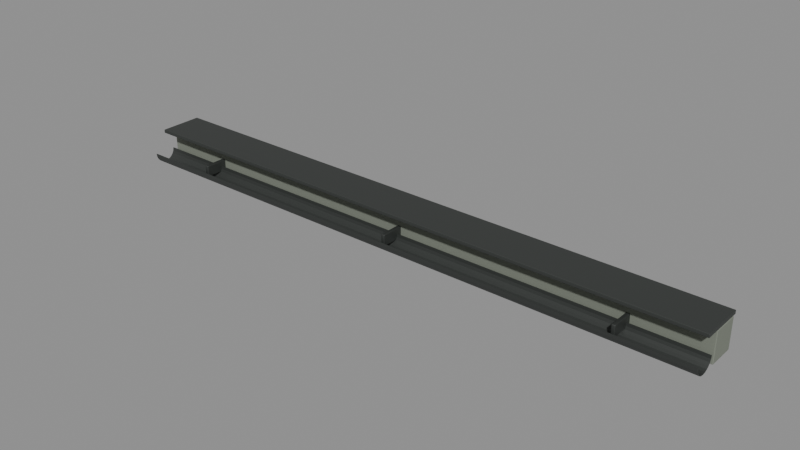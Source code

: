# Source: roof-eave-4m.blend  (saved by Blender 5.2.44; exported with 4.5.12 LTS)
import bpy
from mathutils import Matrix  # noqa: F401  (used for matrix-valued properties, if any)

bpy.ops.wm.read_factory_settings(use_empty=True)
scene = bpy.context.scene
scene.name = 'Scene'

# ---- collections
col_roof_eave_4m = bpy.data.collections.new('roof-eave-4m'); scene.collection.children.link(col_roof_eave_4m)

# ---- materials (node trees are filled in below, after node groups)
mat_weathered_fascia = bpy.data.materials.new('weathered-fascia')
mat_weathered_fascia.diffuse_color = (0.2, 0.22, 0.18, 1.0)
mat_rain_gutter = bpy.data.materials.new('rain-gutter')
mat_rain_gutter.diffuse_color = (0.055, 0.061, 0.057, 1.0)

# ---- material node trees
mat_weathered_fascia.use_nodes = True; mat_weathered_fascia.node_tree.nodes.clear()
_N = mat_weathered_fascia.node_tree.nodes; _L = mat_weathered_fascia.node_tree.links
n0 = _N.new('ShaderNodeBsdfPrincipled'); n0.name = 'Principled BSDF'; n0.location = (-200, 100)
n0.inputs[0].default_value = (0.2, 0.22, 0.18, 1.0)
n0.inputs[2].default_value = 0.86
n0.inputs[10].default_value = 0.005
n1 = _N.new('ShaderNodeOutputMaterial'); n1.name = 'Material Output'; n1.location = (200, 100)
_L.new(n0.outputs[0], n1.inputs[0])
n1.is_active_output = True
mat_rain_gutter.use_nodes = True; mat_rain_gutter.node_tree.nodes.clear()
_N = mat_rain_gutter.node_tree.nodes; _L = mat_rain_gutter.node_tree.links
n0 = _N.new('ShaderNodeBsdfPrincipled'); n0.name = 'Principled BSDF'; n0.location = (-200, 100)
n0.inputs[0].default_value = (0.055, 0.061, 0.057, 1.0)
n0.inputs[1].default_value = 0.4
n0.inputs[2].default_value = 0.54
n0.inputs[10].default_value = 0.005
n1 = _N.new('ShaderNodeOutputMaterial'); n1.name = 'Material Output'; n1.location = (200, 100)
_L.new(n0.outputs[0], n1.inputs[0])
n1.is_active_output = True

# ---- meshes
me_cube = bpy.data.meshes.new('Cube')
me_cube.from_pydata([(-2.0, -0.09, -0.1), (-2.0, -0.09, 0.1), (-2.0, 0.09, -0.1), (-2.0, 0.09, 0.1), (2.0, -0.09, -0.1), (2.0, -0.09, 0.1), (2.0, 0.09, -0.1), (2.0, 0.09, 0.1)], [], [(0, 1, 3, 2), (2, 3, 7, 6), (6, 7, 5, 4), (4, 5, 1, 0), (2, 6, 4, 0), (7, 3, 1, 5)])
_uv = me_cube.uv_layers.new(name='UVMap')
_uv.uv.foreach_set('vector', [0.375, 0.0, 0.625, 0.0, 0.625, 0.25, 0.375, 0.25, 0.375, 0.25, 0.625, 0.25, 0.625, 0.5, 0.375, 0.5, 0.375, 0.5, 0.625, 0.5, 0.625, 0.75, 0.375, 0.75, 0.375, 0.75, 0.625, 0.75, 0.625, 1.0, 0.375, 1.0, 0.125, 0.5, 0.375, 0.5, 0.375, 0.75, 0.125, 0.75, 0.625, 0.5, 0.875, 0.5, 0.875, 0.75, 0.625, 0.75])
me_cube.materials.append(mat_weathered_fascia)
me_cube.update()
me_cube_001 = bpy.data.meshes.new('Cube.001')
me_cube_001.from_pydata([(-2.0, -0.145, -0.012), (-2.0, -0.145, 0.012), (-2.0, 0.145, -0.012), (-2.0, 0.145, 0.012), (2.0, -0.145, -0.012), (2.0, -0.145, 0.012), (2.0, 0.145, -0.012), (2.0, 0.145, 0.012)], [], [(0, 1, 3, 2), (2, 3, 7, 6), (6, 7, 5, 4), (4, 5, 1, 0), (2, 6, 4, 0), (7, 3, 1, 5)])
_uv = me_cube_001.uv_layers.new(name='UVMap')
_uv.uv.foreach_set('vector', [0.375, 0.0, 0.625, 0.0, 0.625, 0.25, 0.375, 0.25, 0.375, 0.25, 0.625, 0.25, 0.625, 0.5, 0.375, 0.5, 0.375, 0.5, 0.625, 0.5, 0.625, 0.75, 0.375, 0.75, 0.375, 0.75, 0.625, 0.75, 0.625, 1.0, 0.375, 1.0, 0.125, 0.5, 0.375, 0.5, 0.375, 0.75, 0.125, 0.75, 0.625, 0.5, 0.875, 0.5, 0.875, 0.75, 0.625, 0.75])
me_cube_001.materials.append(mat_rain_gutter)
me_cube_001.update()
me_open_half_round_gutter = bpy.data.meshes.new('Open half-round gutter')
me_open_half_round_gutter.from_pydata([(-2.0, -0.365, -0.06), (-2.0, -0.3624, -0.07941), (-2.0, -0.355, -0.0975), (-2.0, -0.343, -0.113), (-2.0, -0.3275, -0.125), (-2.0, -0.3094, -0.1324), (-2.0, -0.29, -0.135), (-2.0, -0.2706, -0.1324), (-2.0, -0.2525, -0.125), (-2.0, -0.237, -0.113), (-2.0, -0.225, -0.0975), (-2.0, -0.2176, -0.07941), (-2.0, -0.215, -0.06), (2.0, -0.365, -0.06), (2.0, -0.3624, -0.07941), (2.0, -0.355, -0.0975), (2.0, -0.343, -0.113), (2.0, -0.3275, -0.125), (2.0, -0.3094, -0.1324), (2.0, -0.29, -0.135), (2.0, -0.2706, -0.1324), (2.0, -0.2525, -0.125), (2.0, -0.237, -0.113), (2.0, -0.225, -0.0975), (2.0, -0.2176, -0.07941), (2.0, -0.215, -0.06)], [], [(0, 1, 14, 13), (1, 2, 15, 14), (2, 3, 16, 15), (3, 4, 17, 16), (4, 5, 18, 17), (5, 6, 19, 18), (6, 7, 20, 19), (7, 8, 21, 20), (8, 9, 22, 21), (9, 10, 23, 22), (10, 11, 24, 23), (11, 12, 25, 24)])
_uv = me_open_half_round_gutter.uv_layers.new(name='UVMap')
_uv.uv.foreach_set('vector', [-2.0, -0.365, -2.0, -0.3624, 2.0, -0.3624, 2.0, -0.365, -2.0, -0.3624, -2.0, -0.355, 2.0, -0.355, 2.0, -0.3624, -2.0, -0.355, -2.0, -0.343, 2.0, -0.343, 2.0, -0.355, -2.0, -0.343, -2.0, -0.3275, 2.0, -0.3275, 2.0, -0.343, -2.0, -0.3275, -2.0, -0.3094, 2.0, -0.3094, 2.0, -0.3275, -2.0, -0.3094, -2.0, -0.29, 2.0, -0.29, 2.0, -0.3094, -2.0, -0.29, -2.0, -0.2706, 2.0, -0.2706, 2.0, -0.29, -2.0, -0.2706, -2.0, -0.2525, 2.0, -0.2525, 2.0, -0.2706, -2.0, -0.2525, -2.0, -0.237, 2.0, -0.237, 2.0, -0.2525, -2.0, -0.237, -2.0, -0.225, 2.0, -0.225, 2.0, -0.237, -2.0, -0.225, -2.0, -0.2176, 2.0, -0.2176, 2.0, -0.225, -2.0, -0.2176, -2.0, -0.215, 2.0, -0.215, 2.0, -0.2176])
me_open_half_round_gutter.materials.append(mat_rain_gutter)
me_open_half_round_gutter.update()
me_cube_002 = bpy.data.meshes.new('Cube.002')
me_cube_002.from_pydata([(-0.0125, -0.08, -0.0375), (-0.0125, -0.08, 0.0375), (-0.0125, 0.08, -0.0375), (-0.0125, 0.08, 0.0375), (0.0125, -0.08, -0.0375), (0.0125, -0.08, 0.0375), (0.0125, 0.08, -0.0375), (0.0125, 0.08, 0.0375)], [], [(0, 1, 3, 2), (2, 3, 7, 6), (6, 7, 5, 4), (4, 5, 1, 0), (2, 6, 4, 0), (7, 3, 1, 5)])
_uv = me_cube_002.uv_layers.new(name='UVMap')
_uv.uv.foreach_set('vector', [0.375, 0.0, 0.625, 0.0, 0.625, 0.25, 0.375, 0.25, 0.375, 0.25, 0.625, 0.25, 0.625, 0.5, 0.375, 0.5, 0.375, 0.5, 0.625, 0.5, 0.625, 0.75, 0.375, 0.75, 0.375, 0.75, 0.625, 0.75, 0.625, 1.0, 0.375, 1.0, 0.125, 0.5, 0.375, 0.5, 0.375, 0.75, 0.125, 0.75, 0.625, 0.5, 0.875, 0.5, 0.875, 0.75, 0.625, 0.75])
me_cube_002.materials.append(mat_rain_gutter)
me_cube_002.update()
me_cube_003 = bpy.data.meshes.new('Cube.003')
me_cube_003.from_pydata([(-0.0125, -0.08, -0.0375), (-0.0125, -0.08, 0.0375), (-0.0125, 0.08, -0.0375), (-0.0125, 0.08, 0.0375), (0.0125, -0.08, -0.0375), (0.0125, -0.08, 0.0375), (0.0125, 0.08, -0.0375), (0.0125, 0.08, 0.0375)], [], [(0, 1, 3, 2), (2, 3, 7, 6), (6, 7, 5, 4), (4, 5, 1, 0), (2, 6, 4, 0), (7, 3, 1, 5)])
_uv = me_cube_003.uv_layers.new(name='UVMap')
_uv.uv.foreach_set('vector', [0.375, 0.0, 0.625, 0.0, 0.625, 0.25, 0.375, 0.25, 0.375, 0.25, 0.625, 0.25, 0.625, 0.5, 0.375, 0.5, 0.375, 0.5, 0.625, 0.5, 0.625, 0.75, 0.375, 0.75, 0.375, 0.75, 0.625, 0.75, 0.625, 1.0, 0.375, 1.0, 0.125, 0.5, 0.375, 0.5, 0.375, 0.75, 0.125, 0.75, 0.625, 0.5, 0.875, 0.5, 0.875, 0.75, 0.625, 0.75])
me_cube_003.materials.append(mat_rain_gutter)
me_cube_003.update()
me_cube_004 = bpy.data.meshes.new('Cube.004')
me_cube_004.from_pydata([(-0.0125, -0.08, -0.0375), (-0.0125, -0.08, 0.0375), (-0.0125, 0.08, -0.0375), (-0.0125, 0.08, 0.0375), (0.0125, -0.08, -0.0375), (0.0125, -0.08, 0.0375), (0.0125, 0.08, -0.0375), (0.0125, 0.08, 0.0375)], [], [(0, 1, 3, 2), (2, 3, 7, 6), (6, 7, 5, 4), (4, 5, 1, 0), (2, 6, 4, 0), (7, 3, 1, 5)])
_uv = me_cube_004.uv_layers.new(name='UVMap')
_uv.uv.foreach_set('vector', [0.375, 0.0, 0.625, 0.0, 0.625, 0.25, 0.375, 0.25, 0.375, 0.25, 0.625, 0.25, 0.625, 0.5, 0.375, 0.5, 0.375, 0.5, 0.625, 0.5, 0.625, 0.75, 0.375, 0.75, 0.375, 0.75, 0.625, 0.75, 0.625, 1.0, 0.375, 1.0, 0.125, 0.5, 0.375, 0.5, 0.375, 0.75, 0.125, 0.75, 0.625, 0.5, 0.875, 0.5, 0.875, 0.75, 0.625, 0.75])
me_cube_004.materials.append(mat_rain_gutter)
me_cube_004.update()

# ---- objects
ob_roof_eave_4m = bpy.data.objects.new('roof-eave-4m', None)
ob_boarded_fascia = bpy.data.objects.new('Boarded fascia', me_cube)
ob_roof_edge_cap = bpy.data.objects.new('Roof edge cap', me_cube_001)
ob_open_half_round_gutter = bpy.data.objects.new('Open half-round gutter', me_open_half_round_gutter)
ob_gutter_support_clip = bpy.data.objects.new('Gutter support clip', me_cube_002)
ob_gutter_support_clip_001 = bpy.data.objects.new('Gutter support clip.001', me_cube_003)
ob_gutter_support_clip_002 = bpy.data.objects.new('Gutter support clip.002', me_cube_004)

# ---- transforms, parenting, visibility, modifiers, constraints
ob_roof_eave_4m.location = (0.0, 0.0, 0.0)
ob_boarded_fascia.parent = ob_roof_eave_4m
ob_boarded_fascia.location = (0.0, -0.095, -0.035)
_m = ob_boarded_fascia.modifiers.new('Edge wear', 'BEVEL')
_m.width = 0.005
_m.width_pct = 0.005
_m.segments = 2
_m = ob_boarded_fascia.modifiers.new('Normals', 'WEIGHTED_NORMAL')
ob_roof_edge_cap.parent = ob_roof_eave_4m
ob_roof_edge_cap.location = (0.0, -0.135, 0.08)
_m = ob_roof_edge_cap.modifiers.new('Edge wear', 'BEVEL')
_m.width = 0.003
_m.width_pct = 0.003
_m.segments = 2
_m = ob_roof_edge_cap.modifiers.new('Normals', 'WEIGHTED_NORMAL')
ob_open_half_round_gutter.parent = ob_roof_eave_4m
ob_open_half_round_gutter.location = (0.0, 0.0, 0.0)
_m = ob_open_half_round_gutter.modifiers.new('Gutter wall thickness', 'SOLIDIFY')
_m.thickness = 0.004
ob_gutter_support_clip.parent = ob_roof_eave_4m
ob_gutter_support_clip.location = (-1.52, -0.255, -0.06)
_m = ob_gutter_support_clip.modifiers.new('Edge wear', 'BEVEL')
_m.width = 0.005
_m.width_pct = 0.005
_m.segments = 2
_m = ob_gutter_support_clip.modifiers.new('Normals', 'WEIGHTED_NORMAL')
ob_gutter_support_clip_001.parent = ob_roof_eave_4m
ob_gutter_support_clip_001.location = (0.0, -0.255, -0.06)
_m = ob_gutter_support_clip_001.modifiers.new('Edge wear', 'BEVEL')
_m.width = 0.005
_m.width_pct = 0.005
_m.segments = 2
_m = ob_gutter_support_clip_001.modifiers.new('Normals', 'WEIGHTED_NORMAL')
ob_gutter_support_clip_002.parent = ob_roof_eave_4m
ob_gutter_support_clip_002.location = (1.52, -0.255, -0.06)
_m = ob_gutter_support_clip_002.modifiers.new('Edge wear', 'BEVEL')
_m.width = 0.005
_m.width_pct = 0.005
_m.segments = 2
_m = ob_gutter_support_clip_002.modifiers.new('Normals', 'WEIGHTED_NORMAL')

# ---- collection membership
col_roof_eave_4m.objects.link(ob_roof_eave_4m)
col_roof_eave_4m.objects.link(ob_boarded_fascia)
col_roof_eave_4m.objects.link(ob_roof_edge_cap)
col_roof_eave_4m.objects.link(ob_open_half_round_gutter)
col_roof_eave_4m.objects.link(ob_gutter_support_clip)
col_roof_eave_4m.objects.link(ob_gutter_support_clip_001)
col_roof_eave_4m.objects.link(ob_gutter_support_clip_002)

# ---- scene / render settings (as saved in the file)
scene.frame_start = 1; scene.frame_end = 90; scene.frame_set(1)
scene.render.engine = 'BLENDER_EEVEE_NEXT'
scene.render.bake_bias = 0.0
scene.render.bake_samples = 0
scene.render.compositor_device = 'GPU'
scene.eevee.use_volume_custom_range = False
scene.eevee.fast_gi_thickness_near = 0.1
scene.eevee.fast_gi_thickness_far = 0.0
scene.eevee.ray_tracing_options.screen_trace_thickness = 0.1
bpy.context.view_layer.update()

# ---- added for rendering (the .blend has no active camera and no usable light): camera, sun + grey world if the file has none
cam_auto = bpy.data.cameras.new('AutoCamera')
cam_auto.lens = 50.0
cam_auto.sensor_width = 36.0
cam_auto.clip_end = 1000.0
ob_auto_camera = bpy.data.objects.new('AutoCamera', cam_auto)
scene.collection.objects.link(ob_auto_camera)
ob_auto_camera.location = (3.72306, -4.64517, 2.95694)
ob_auto_camera.rotation_euler = (1.09748, -7.21219e-08, 0.694738)
scene.camera = ob_auto_camera
light_auto_sun = bpy.data.lights.new('AutoSun', 'SUN')
light_auto_sun.energy = 3.0
light_auto_sun.angle = 0.0523599
ob_auto_sun = bpy.data.objects.new('AutoSun', light_auto_sun)
scene.collection.objects.link(ob_auto_sun)
ob_auto_sun.rotation_euler = (0.872665, 0.174533, 0.523599)
if scene.world is None:
    world_auto = bpy.data.worlds.new('AutoWorld')
    world_auto.color = (0.3, 0.3, 0.3)
    scene.world = world_auto
bpy.context.view_layer.update()
